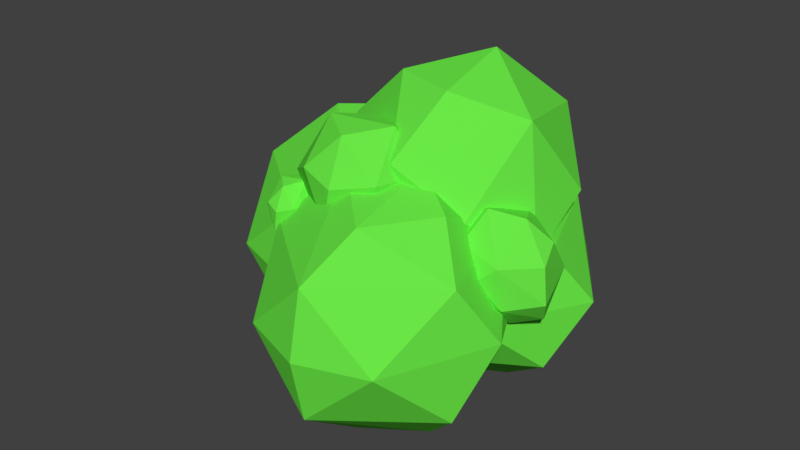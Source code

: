 # Source: bush-template.blend  (saved by Blender 2.78.0; exported with 4.5.12 LTS)
import bpy
from mathutils import Matrix  # noqa: F401  (used for matrix-valued properties, if any)

bpy.ops.wm.read_factory_settings(use_empty=True)
scene = bpy.context.scene
scene.name = 'Scene'

# ---- collections
col_collection_1 = bpy.data.collections.new('Collection 1'); scene.collection.children.link(col_collection_1)

# ---- materials (node trees are filled in below, after node groups)
mat_bush = bpy.data.materials.new('bush')
mat_bush.alpha_threshold = 0.0
mat_bush.use_transparent_shadow = False
mat_bush.diffuse_color = (0.1439, 0.8, 0.06169, 1.0)
mat_bush.roughness = 0.5

# ---- material node trees

# ---- world
world_world = bpy.data.worlds.new('World'); scene.world = world_world
world_world.color = (0.05088, 0.05088, 0.05088)
world_world.use_sun_shadow = False
world_world.sun_shadow_jitter_overblur = 0.0
world_world.cycles.sampling_method = 'MANUAL'

# ---- meshes
me_icosphere_007 = bpy.data.meshes.new('Icosphere.007')
me_icosphere_007.from_pydata([(-0.004161, -0.9881, 0.3711), (-0.941, -0.3014, 0.3711), (0.5215, 0.724, 0.5238), (0.7735, -0.2114, 0.6811), (0.08847, 0.2723, 0.9943), (0.06938, -0.322, -1.006), (-0.003618, -0.8923, -0.5238), (0.4253, 0.309, -0.8507), (-0.7609, -0.1531, -0.7156), (-0.4592, 0.6686, -0.6904), (0.941, -0.3014, -0.3711), (0.9511, 0.309, 0.0), (0.5878, -0.809, 0.0), (-0.5878, -0.809, 0.0), (-0.5878, 0.809, 0.0), (-0.9511, 0.309, 0.0), (0.5887, 0.792, -0.3596), (0.0, 1.0, 0.0), (0.1625, -0.5, 0.8507), (-0.4253, -0.309, 0.8507), (-0.5095, 0.593, 0.7042)], [], [(5, 8, 9), (5, 9, 7), (6, 0, 13), (8, 1, 15), (9, 14, 17), (0, 3, 18), (1, 0, 19), (2, 20, 4), (3, 2, 4), (20, 19, 4), (20, 1, 19), (19, 18, 4), (19, 0, 18), (18, 3, 4), (11, 2, 3), (11, 16, 2), (17, 20, 2), (17, 14, 20), (15, 1, 20), (13, 0, 1), (12, 3, 0), (12, 10, 3), (16, 17, 2), (16, 9, 17), (14, 15, 20), (14, 9, 15), (9, 8, 15), (1, 8, 13), (8, 6, 13), (0, 6, 12), (6, 10, 12), (10, 11, 3), (10, 16, 11), (7, 9, 16), (5, 6, 8), (10, 7, 16), (10, 5, 7), (5, 10, 6)])
me_icosphere_007.materials.append(mat_bush)
me_icosphere_007.use_remesh_preserve_volume = False
me_icosphere_007.use_remesh_preserve_attributes = False
me_icosphere_007.use_mirror_vertex_groups = False
me_icosphere_007.update()
me_icosphere_006 = bpy.data.meshes.new('Icosphere.006')
me_icosphere_006.from_pydata([(-0.004161, -0.9881, 0.3711), (-0.941, -0.3014, 0.3711), (0.5215, 0.724, 0.5238), (0.7735, -0.2114, 0.6811), (0.08847, 0.2723, 0.9943), (0.06938, -0.322, -1.006), (-0.003618, -0.8923, -0.5238), (0.4253, 0.309, -0.8507), (-0.7609, -0.1531, -0.7156), (-0.4592, 0.6686, -0.6904), (0.941, -0.3014, -0.3711), (0.9511, 0.309, 0.0), (0.5878, -0.809, 0.0), (-0.5878, -0.809, 0.0), (-0.5878, 0.809, 0.0), (-0.9511, 0.309, 0.0), (0.5887, 0.792, -0.3596), (0.0, 1.0, 0.0), (0.1625, -0.5, 0.8507), (-0.4253, -0.309, 0.8507), (-0.5095, 0.593, 0.7042)], [], [(5, 8, 9), (5, 9, 7), (6, 0, 13), (8, 1, 15), (9, 14, 17), (0, 3, 18), (1, 0, 19), (2, 20, 4), (3, 2, 4), (20, 19, 4), (20, 1, 19), (19, 18, 4), (19, 0, 18), (18, 3, 4), (11, 2, 3), (11, 16, 2), (17, 20, 2), (17, 14, 20), (15, 1, 20), (13, 0, 1), (12, 3, 0), (12, 10, 3), (16, 17, 2), (16, 9, 17), (14, 15, 20), (14, 9, 15), (9, 8, 15), (1, 8, 13), (8, 6, 13), (0, 6, 12), (6, 10, 12), (10, 11, 3), (10, 16, 11), (7, 9, 16), (5, 6, 8), (10, 7, 16), (10, 5, 7), (5, 10, 6)])
me_icosphere_006.materials.append(mat_bush)
me_icosphere_006.use_remesh_preserve_volume = False
me_icosphere_006.use_remesh_preserve_attributes = False
me_icosphere_006.use_mirror_vertex_groups = False
me_icosphere_006.update()
me_icosphere_005 = bpy.data.meshes.new('Icosphere.005')
me_icosphere_005.from_pydata([(-0.2352, 0.724, -0.7007), (0.003618, -0.8923, 0.5238), (-0.8475, -0.2792, 0.5238), (-0.5274, 0.7197, 0.5238), (0.5215, 0.724, 0.5238), (0.8497, -0.2723, 0.5238), (0.08847, 0.2723, 0.9943), (-0.08847, -0.2723, -0.9943), (-0.003618, -0.8923, -0.5238), (0.8475, -0.2792, -0.5238), (0.4189, -1.072e-08, -0.9576), (-0.8497, -0.2723, -0.5238), (-0.705, 0.2462, -0.7314), (0.5274, 0.7197, -0.5238), (1.044, 1.276e-08, 0.05359), (0.0, -1.0, 0.0), (0.5878, -0.809, 0.0), (-0.5878, -0.809, 0.0), (-0.5878, 0.809, 0.0), (-1.044, 7.493e-09, -0.05359), (0.5878, 0.809, 0.0), (0.0, 1.0, 0.0), (0.3389, -0.2462, 0.9577), (-0.4189, 6.919e-09, 0.9576)], [], [(7, 12, 0), (7, 0, 10), (0, 12, 18), (9, 14, 16), (8, 15, 17), (0, 18, 21), (13, 20, 14), (1, 5, 22), (2, 1, 23), (3, 2, 23), (4, 3, 6), (5, 4, 22), (22, 4, 6), (6, 3, 23), (23, 22, 6), (23, 1, 22), (14, 4, 5), (14, 20, 4), (21, 3, 4), (21, 18, 3), (19, 2, 3), (17, 1, 2), (17, 15, 1), (16, 5, 1), (16, 14, 5), (20, 21, 4), (20, 13, 21), (13, 0, 21), (18, 19, 3), (18, 12, 19), (12, 11, 19), (19, 17, 2), (19, 11, 17), (11, 8, 17), (15, 16, 1), (15, 8, 16), (8, 9, 16), (9, 13, 14), (10, 0, 13), (12, 7, 11), (7, 8, 11), (9, 10, 13), (7, 10, 8), (10, 9, 8)])
me_icosphere_005.materials.append(mat_bush)
me_icosphere_005.use_remesh_preserve_volume = False
me_icosphere_005.use_remesh_preserve_attributes = False
me_icosphere_005.use_mirror_vertex_groups = False
me_icosphere_005.update()
me_icosphere_004 = bpy.data.meshes.new('Icosphere.004')
me_icosphere_004.from_pydata([(-0.004161, -0.9881, 0.3711), (-0.941, -0.3014, 0.3711), (0.5215, 0.724, 0.5238), (0.7735, -0.2114, 0.6811), (0.08847, 0.2723, 0.9943), (0.06938, -0.322, -1.006), (-0.003618, -0.8923, -0.5238), (0.4253, 0.309, -0.8507), (-0.7609, -0.1531, -0.7156), (-0.4592, 0.6686, -0.6904), (0.941, -0.3014, -0.3711), (0.9511, 0.309, 0.0), (0.5878, -0.809, 0.0), (-0.5878, -0.809, 0.0), (-0.5878, 0.809, 0.0), (-0.9511, 0.309, 0.0), (0.5887, 0.792, -0.3596), (0.0, 1.0, 0.0), (0.1625, -0.5, 0.8507), (-0.4253, -0.309, 0.8507), (-0.5095, 0.593, 0.7042)], [], [(5, 8, 9), (5, 9, 7), (6, 0, 13), (8, 1, 15), (9, 14, 17), (0, 3, 18), (1, 0, 19), (2, 20, 4), (3, 2, 4), (20, 19, 4), (20, 1, 19), (19, 18, 4), (19, 0, 18), (18, 3, 4), (11, 2, 3), (11, 16, 2), (17, 20, 2), (17, 14, 20), (15, 1, 20), (13, 0, 1), (12, 3, 0), (12, 10, 3), (16, 17, 2), (16, 9, 17), (14, 15, 20), (14, 9, 15), (9, 8, 15), (1, 8, 13), (8, 6, 13), (0, 6, 12), (6, 10, 12), (10, 11, 3), (10, 16, 11), (7, 9, 16), (5, 6, 8), (10, 7, 16), (10, 5, 7), (5, 10, 6)])
me_icosphere_004.materials.append(mat_bush)
me_icosphere_004.use_remesh_preserve_volume = False
me_icosphere_004.use_remesh_preserve_attributes = False
me_icosphere_004.use_mirror_vertex_groups = False
me_icosphere_004.update()
me_icosphere_003 = bpy.data.meshes.new('Icosphere.003')
me_icosphere_003.from_pydata([(-0.004161, -0.9881, 0.3711), (-0.941, -0.3014, 0.3711), (0.5215, 0.724, 0.5238), (0.7735, -0.2114, 0.6811), (0.08847, 0.2723, 0.9943), (0.06938, -0.322, -1.006), (-0.003618, -0.8923, -0.5238), (0.4253, 0.309, -0.8507), (-0.7609, -0.1531, -0.7156), (-0.4592, 0.6686, -0.6904), (0.941, -0.3014, -0.3711), (0.9511, 0.309, 0.0), (0.5878, -0.809, 0.0), (-0.5878, -0.809, 0.0), (-0.5878, 0.809, 0.0), (-0.9511, 0.309, 0.0), (0.5887, 0.792, -0.3596), (0.0, 1.0, 0.0), (0.1625, -0.5, 0.8507), (-0.4253, -0.309, 0.8507), (-0.5095, 0.593, 0.7042)], [], [(5, 8, 9), (5, 9, 7), (6, 0, 13), (8, 1, 15), (9, 14, 17), (0, 3, 18), (1, 0, 19), (2, 20, 4), (3, 2, 4), (20, 19, 4), (20, 1, 19), (19, 18, 4), (19, 0, 18), (18, 3, 4), (11, 2, 3), (11, 16, 2), (17, 20, 2), (17, 14, 20), (15, 1, 20), (13, 0, 1), (12, 3, 0), (12, 10, 3), (16, 17, 2), (16, 9, 17), (14, 15, 20), (14, 9, 15), (9, 8, 15), (1, 8, 13), (8, 6, 13), (0, 6, 12), (6, 10, 12), (10, 11, 3), (10, 16, 11), (7, 9, 16), (5, 6, 8), (10, 7, 16), (10, 5, 7), (5, 10, 6)])
me_icosphere_003.materials.append(mat_bush)
me_icosphere_003.use_remesh_preserve_volume = False
me_icosphere_003.use_remesh_preserve_attributes = False
me_icosphere_003.use_mirror_vertex_groups = False
me_icosphere_003.update()
me_icosphere_002 = bpy.data.meshes.new('Icosphere.002')
me_icosphere_002.from_pydata([(-0.2352, 0.724, -0.7007), (0.003618, -0.8923, 0.5238), (-0.8475, -0.2792, 0.5238), (-0.5274, 0.7197, 0.5238), (0.5215, 0.724, 0.5238), (0.8497, -0.2723, 0.5238), (0.08847, 0.2723, 0.9943), (-0.08847, -0.2723, -0.9943), (-0.003618, -0.8923, -0.5238), (0.8475, -0.2792, -0.5238), (0.4189, -1.072e-08, -0.9576), (-0.8497, -0.2723, -0.5238), (-0.705, 0.2462, -0.7314), (0.5274, 0.7197, -0.5238), (1.044, 1.276e-08, 0.05359), (0.0, -1.0, 0.0), (0.5878, -0.809, 0.0), (-0.5878, -0.809, 0.0), (-0.5878, 0.809, 0.0), (-1.044, 7.493e-09, -0.05359), (0.5878, 0.809, 0.0), (0.0, 1.0, 0.0), (0.1625, -0.5, 0.8507), (0.5257, 0.0, 0.8507), (-0.4189, 6.919e-09, 0.9576)], [], [(7, 12, 0), (7, 0, 10), (0, 12, 18), (9, 14, 16), (8, 15, 17), (0, 18, 21), (13, 20, 14), (1, 5, 22), (2, 1, 24), (3, 2, 24), (4, 3, 6), (5, 4, 23), (23, 4, 6), (6, 3, 24), (24, 22, 6), (24, 1, 22), (22, 23, 6), (22, 5, 23), (14, 4, 5), (14, 20, 4), (21, 3, 4), (21, 18, 3), (19, 2, 3), (17, 1, 2), (17, 15, 1), (16, 5, 1), (16, 14, 5), (20, 21, 4), (20, 13, 21), (13, 0, 21), (18, 19, 3), (18, 12, 19), (12, 11, 19), (19, 17, 2), (19, 11, 17), (11, 8, 17), (15, 16, 1), (15, 8, 16), (8, 9, 16), (9, 13, 14), (10, 0, 13), (12, 7, 11), (7, 8, 11), (9, 10, 13), (7, 10, 8), (10, 9, 8)])
me_icosphere_002.materials.append(mat_bush)
me_icosphere_002.use_remesh_preserve_volume = False
me_icosphere_002.use_remesh_preserve_attributes = False
me_icosphere_002.use_mirror_vertex_groups = False
me_icosphere_002.update()
me_icosphere_001 = bpy.data.meshes.new('Icosphere.001')
me_icosphere_001.from_pydata([(-0.2352, 0.724, -0.7007), (0.003618, -0.8923, 0.5238), (-0.8475, -0.2792, 0.5238), (-0.5274, 0.7197, 0.5238), (0.5215, 0.724, 0.5238), (0.8497, -0.2723, 0.5238), (0.08847, 0.2723, 0.9943), (-0.08847, -0.2723, -0.9943), (-0.003618, -0.8923, -0.5238), (0.8475, -0.2792, -0.5238), (0.4189, -1.072e-08, -0.9576), (-0.8497, -0.2723, -0.5238), (-0.705, 0.2462, -0.7314), (0.5274, 0.7197, -0.5238), (1.044, 1.276e-08, 0.05359), (0.0, -1.0, 0.0), (0.5878, -0.809, 0.0), (-0.5878, -0.809, 0.0), (-0.5878, 0.809, 0.0), (-1.044, 7.493e-09, -0.05359), (0.5878, 0.809, 0.0), (0.0, 1.0, 0.0), (0.1625, -0.5, 0.8507), (0.5257, 0.0, 0.8507), (-0.4189, 6.919e-09, 0.9576)], [], [(7, 12, 0), (7, 0, 10), (0, 12, 18), (9, 14, 16), (8, 15, 17), (0, 18, 21), (13, 20, 14), (1, 5, 22), (2, 1, 24), (3, 2, 24), (4, 3, 6), (5, 4, 23), (23, 4, 6), (6, 3, 24), (24, 22, 6), (24, 1, 22), (22, 23, 6), (22, 5, 23), (14, 4, 5), (14, 20, 4), (21, 3, 4), (21, 18, 3), (19, 2, 3), (17, 1, 2), (17, 15, 1), (16, 5, 1), (16, 14, 5), (20, 21, 4), (20, 13, 21), (13, 0, 21), (18, 19, 3), (18, 12, 19), (12, 11, 19), (19, 17, 2), (19, 11, 17), (11, 8, 17), (15, 16, 1), (15, 8, 16), (8, 9, 16), (9, 13, 14), (10, 0, 13), (12, 7, 11), (7, 8, 11), (9, 10, 13), (7, 10, 8), (10, 9, 8)])
me_icosphere_001.materials.append(mat_bush)
me_icosphere_001.use_remesh_preserve_volume = False
me_icosphere_001.use_remesh_preserve_attributes = False
me_icosphere_001.use_mirror_vertex_groups = False
me_icosphere_001.update()
me_icosphere = bpy.data.meshes.new('Icosphere')
me_icosphere.from_pydata([(-0.2352, 0.724, -0.7007), (0.003618, -0.8923, 0.5238), (-0.8475, -0.2792, 0.5238), (-0.5274, 0.7197, 0.5238), (0.5215, 0.724, 0.5238), (0.8497, -0.2723, 0.5238), (0.08847, 0.2723, 0.9943), (-0.08847, -0.2723, -0.9943), (-0.003618, -0.8923, -0.5238), (0.8475, -0.2792, -0.5238), (0.4189, -1.072e-08, -0.9576), (-0.8497, -0.2723, -0.5238), (-0.705, 0.2462, -0.7314), (0.5274, 0.7197, -0.5238), (1.044, 1.276e-08, 0.05359), (0.0, -1.0, 0.0), (0.5878, -0.809, 0.0), (-0.5878, -0.809, 0.0), (-0.5878, 0.809, 0.0), (-1.044, 7.493e-09, -0.05359), (0.5878, 0.809, 0.0), (0.0, 1.0, 0.0), (0.3389, -0.2462, 0.9577), (-0.4189, 6.919e-09, 0.9576)], [], [(7, 12, 0), (7, 0, 10), (0, 12, 18), (9, 14, 16), (8, 15, 17), (0, 18, 21), (13, 20, 14), (1, 5, 22), (2, 1, 23), (3, 2, 23), (4, 3, 6), (5, 4, 22), (22, 4, 6), (6, 3, 23), (23, 22, 6), (23, 1, 22), (14, 4, 5), (14, 20, 4), (21, 3, 4), (21, 18, 3), (19, 2, 3), (17, 1, 2), (17, 15, 1), (16, 5, 1), (16, 14, 5), (20, 21, 4), (20, 13, 21), (13, 0, 21), (18, 19, 3), (18, 12, 19), (12, 11, 19), (19, 17, 2), (19, 11, 17), (11, 8, 17), (15, 16, 1), (15, 8, 16), (8, 9, 16), (9, 13, 14), (10, 0, 13), (12, 7, 11), (7, 8, 11), (9, 10, 13), (7, 10, 8), (10, 9, 8)])
me_icosphere.materials.append(mat_bush)
me_icosphere.use_remesh_preserve_volume = False
me_icosphere.use_remesh_preserve_attributes = False
me_icosphere.use_mirror_vertex_groups = False
me_icosphere.update()

# ---- objects
ob_icosphere_007 = bpy.data.objects.new('Icosphere.007', me_icosphere_007)
ob_icosphere_006 = bpy.data.objects.new('Icosphere.006', me_icosphere_006)
ob_icosphere_005 = bpy.data.objects.new('Icosphere.005', me_icosphere_005)
ob_icosphere_004 = bpy.data.objects.new('Icosphere.004', me_icosphere_004)
ob_icosphere_003 = bpy.data.objects.new('Icosphere.003', me_icosphere_003)
ob_icosphere_002 = bpy.data.objects.new('Icosphere.002', me_icosphere_002)
ob_icosphere_001 = bpy.data.objects.new('Icosphere.001', me_icosphere_001)
ob_icosphere = bpy.data.objects.new('Icosphere', me_icosphere)

# ---- transforms, parenting, visibility, modifiers, constraints
ob_icosphere_007.location = (-0.8224, -1.021, 0.6005)
ob_icosphere_007.rotation_euler = (0.884, -0.0, 0.0)
ob_icosphere_007.scale = (0.1893, 0.2493, 0.2293)
ob_icosphere_007.lineart.crease_threshold = 0.0
ob_icosphere_006.location = (-0.09157, 0.6055, 0.2855)
ob_icosphere_006.rotation_euler = (0.884, -0.0, 0.0)
ob_icosphere_006.scale = (0.3441, 0.3441, 0.3441)
ob_icosphere_006.lineart.crease_threshold = 0.0
ob_icosphere_005.location = (0.7471, -0.4808, 0.4349)
ob_icosphere_005.rotation_euler = (0.0, 0.8519, 0.0)
ob_icosphere_005.scale = (0.4629, 0.3864, 0.3744)
ob_icosphere_005.lineart.crease_threshold = 0.0
ob_icosphere_004.location = (-0.3715, -0.7247, 0.8665)
ob_icosphere_004.rotation_euler = (0.884, -0.0, 0.0)
ob_icosphere_004.scale = (0.5, 0.5, 0.5)
ob_icosphere_004.lineart.crease_threshold = 0.0
ob_icosphere_003.location = (0.0, 0.0, 0.7565)
ob_icosphere_003.scale = (0.91, 0.89, 0.95)
ob_icosphere_003.lineart.crease_threshold = 0.0
ob_icosphere_002.location = (-0.8597, 0.0, 0.0)
ob_icosphere_002.scale = (1.08, 1.16, 1.03)
ob_icosphere_002.lineart.crease_threshold = 0.0
ob_icosphere_001.location = (0.0, -0.9034, 0.0)
ob_icosphere_001.scale = (0.97, 1.04, 1.03)
ob_icosphere_001.lineart.crease_threshold = 0.0
ob_icosphere.location = (0.0, 0.0, 0.0)
ob_icosphere.scale = (1.15, 0.96, 0.93)
ob_icosphere.lineart.crease_threshold = 0.0

# ---- collection membership
col_collection_1.objects.link(ob_icosphere_007)
col_collection_1.objects.link(ob_icosphere_006)
col_collection_1.objects.link(ob_icosphere_005)
col_collection_1.objects.link(ob_icosphere_004)
col_collection_1.objects.link(ob_icosphere_003)
col_collection_1.objects.link(ob_icosphere_002)
col_collection_1.objects.link(ob_icosphere_001)
col_collection_1.objects.link(ob_icosphere)

# ---- scene / render settings (as saved in the file)
scene.frame_start = 1; scene.frame_end = 250; scene.frame_set(1)
scene.render.engine = 'BLENDER_EEVEE_NEXT'
scene.render.resolution_percentage = 50
scene.render.dither_intensity = 0.0
scene.cycles.use_denoising = False
scene.cycles.samples = 128
scene.cycles.sampling_pattern = 'TABULATED_SOBOL'
scene.cycles.light_sampling_threshold = 0.0
scene.cycles.use_adaptive_sampling = False
scene.cycles.use_light_tree = False
scene.cycles.blur_glossy = 0.0
scene.cycles.sample_clamp_indirect = 0.0
scene.view_settings.view_transform = 'Standard'
bpy.context.view_layer.update()

# ---- added for rendering (the .blend has no active camera and no usable light): camera, sun
cam_auto = bpy.data.cameras.new('AutoCamera')
cam_auto.lens = 50.0
cam_auto.sensor_width = 36.0
cam_auto.clip_end = 1000.0
ob_auto_camera = bpy.data.objects.new('AutoCamera', cam_auto)
scene.collection.objects.link(ob_auto_camera)
ob_auto_camera.location = (4.58919, -6.2837, 4.26647)
ob_auto_camera.rotation_euler = (1.09748, -7.21219e-08, 0.694738)
scene.camera = ob_auto_camera
light_auto_sun = bpy.data.lights.new('AutoSun', 'SUN')
light_auto_sun.energy = 3.0
light_auto_sun.angle = 0.0523599
ob_auto_sun = bpy.data.objects.new('AutoSun', light_auto_sun)
scene.collection.objects.link(ob_auto_sun)
ob_auto_sun.rotation_euler = (0.872665, 0.174533, 0.523599)
bpy.context.view_layer.update()
